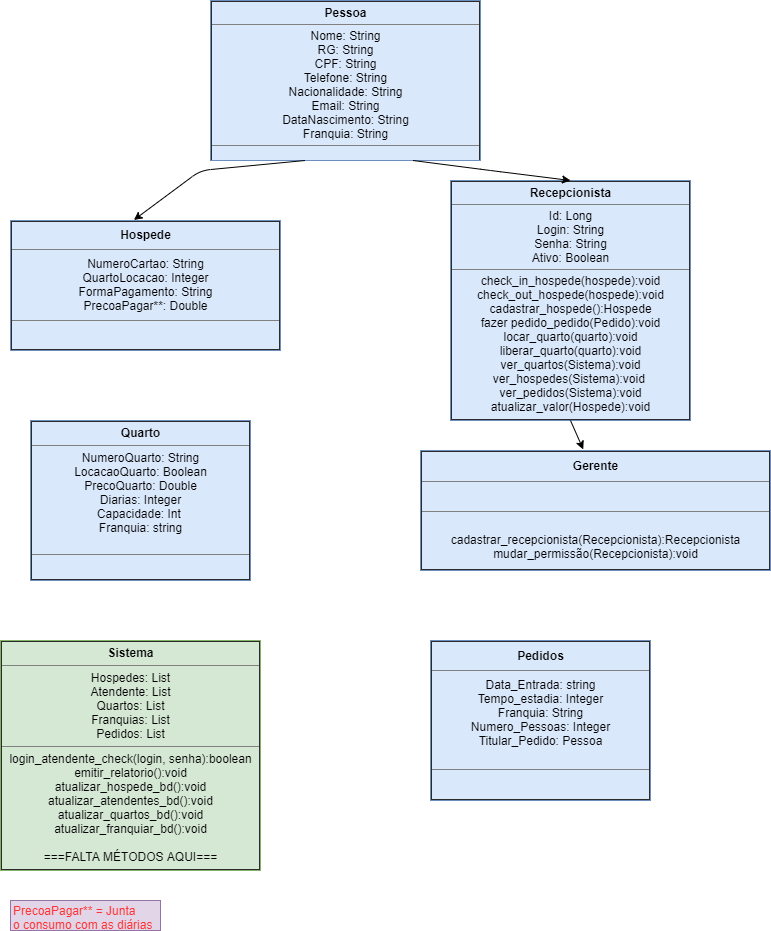

The diagram above was exported from draw.io. Its source (the exported page's mxGraphModel, read from the mxfile embedded in the PNG):
<mxGraphModel dx="1108" dy="492" grid="1" gridSize="10" guides="1" tooltips="1" connect="1" arrows="1" fold="1" page="1" pageScale="1" pageWidth="850" pageHeight="1100" background="#ffffff" math="0" shadow="0">
  <root>
    <mxCell id="0" />
    <mxCell id="1" parent="0" />
    <mxCell id="d2DN6lG-3Xy0SjblD7O3-2" value="&lt;table border=&quot;1&quot; width=&quot;100%&quot; cellpadding=&quot;4&quot; style=&quot;width: 100% ; height: 100% ; border-collapse: collapse&quot;&gt;&lt;tbody&gt;&lt;tr&gt;&lt;th align=&quot;center&quot;&gt;Pessoa&lt;/th&gt;&lt;/tr&gt;&lt;tr&gt;&lt;td align=&quot;center&quot;&gt;&lt;div style=&quot;text-align: center&quot;&gt;&lt;span style=&quot;text-align: left&quot;&gt;Nome: String&lt;/span&gt;&lt;/div&gt;&lt;div style=&quot;text-align: center&quot;&gt;&lt;span style=&quot;text-align: left&quot;&gt;RG: String&lt;/span&gt;&lt;/div&gt;&lt;div style=&quot;text-align: center&quot;&gt;&lt;span style=&quot;text-align: left&quot;&gt;CPF: String&lt;/span&gt;&lt;/div&gt;&lt;div style=&quot;text-align: center&quot;&gt;&lt;span style=&quot;text-align: left&quot;&gt;Telefone: String&lt;/span&gt;&lt;/div&gt;&lt;div style=&quot;text-align: center&quot;&gt;&lt;span style=&quot;text-align: left&quot;&gt;Nacionalidade: String&lt;/span&gt;&lt;/div&gt;&lt;div style=&quot;text-align: center&quot;&gt;&lt;span style=&quot;text-align: left&quot;&gt;Email: String&lt;/span&gt;&lt;/div&gt;&lt;div style=&quot;text-align: center&quot;&gt;&lt;span style=&quot;text-align: left&quot;&gt;DataNascimento: String&lt;/span&gt;&lt;/div&gt;&lt;div style=&quot;text-align: center&quot;&gt;&lt;span style=&quot;text-align: left&quot;&gt;Franquia: String&lt;/span&gt;&lt;/div&gt;&lt;/td&gt;&lt;/tr&gt;&lt;tr&gt;&lt;td align=&quot;center&quot;&gt;&lt;br&gt;&lt;/td&gt;&lt;/tr&gt;&lt;/tbody&gt;&lt;/table&gt;" style="text;html=1;strokeColor=#6c8ebf;fillColor=#dae8fc;overflow=fill;" parent="1" vertex="1">
      <mxGeometry x="280" y="30" width="270" height="160" as="geometry" />
    </mxCell>
    <mxCell id="d2DN6lG-3Xy0SjblD7O3-3" value="&lt;table style=&quot;width: 100% ; height: 100% ; border-collapse: collapse&quot; width=&quot;100%&quot; cellpadding=&quot;4&quot; border=&quot;1&quot;&gt;&lt;tbody&gt;&lt;tr&gt;&lt;th align=&quot;center&quot;&gt;Hospede&lt;/th&gt;&lt;/tr&gt;&lt;tr&gt;&lt;td align=&quot;center&quot;&gt;NumeroCartao: String&lt;br&gt;QuartoLocacao: Integer&lt;br&gt;FormaPagamento: String&lt;br&gt;PrecoaPagar**: Double&lt;br&gt;&lt;/td&gt;&lt;/tr&gt;&lt;tr&gt;&lt;td align=&quot;center&quot;&gt;&amp;nbsp;&lt;/td&gt;&lt;/tr&gt;&lt;/tbody&gt;&lt;/table&gt;" style="text;html=1;strokeColor=#6c8ebf;fillColor=#dae8fc;overflow=fill;" parent="1" vertex="1">
      <mxGeometry x="80" y="250" width="270" height="130" as="geometry" />
    </mxCell>
    <mxCell id="d2DN6lG-3Xy0SjblD7O3-4" value="&lt;table style=&quot;width: 100% ; height: 100% ; border-collapse: collapse&quot; width=&quot;100%&quot; cellpadding=&quot;4&quot; border=&quot;1&quot;&gt;&lt;tbody&gt;&lt;tr&gt;&lt;th align=&quot;center&quot;&gt;Recepcionista&lt;/th&gt;&lt;/tr&gt;&lt;tr&gt;&lt;td align=&quot;center&quot;&gt;Id: Long&lt;br&gt;Login: String&lt;br&gt;Senha: String&lt;br&gt;Ativo: Boolean&lt;/td&gt;&lt;/tr&gt;&lt;tr&gt;&lt;td align=&quot;center&quot;&gt;check_in_hospede(hospede):void&lt;br&gt;check_out_hospede(hospede):void&lt;br&gt;cadastrar_hospede():Hospede&lt;br&gt;fazer pedido_pedido(Pedido):void&lt;br&gt;locar_quarto(quarto):void&lt;br&gt;liberar_quarto(quarto):void&lt;br&gt;ver_quartos(Sistema):void&lt;br&gt;ver_hospedes(Sistema):void&amp;nbsp;&lt;br&gt;ver_pedidos(Sistema):void&lt;br&gt;atualizar_valor(Hospede):void&lt;/td&gt;&lt;/tr&gt;&lt;/tbody&gt;&lt;/table&gt;" style="text;html=1;strokeColor=#6c8ebf;fillColor=#dae8fc;overflow=fill;" parent="1" vertex="1">
      <mxGeometry x="520" y="210" width="240" height="240" as="geometry" />
    </mxCell>
    <mxCell id="d2DN6lG-3Xy0SjblD7O3-5" value="" style="endArrow=classic;html=1;exitX=0.75;exitY=1;exitDx=0;exitDy=0;entryX=0.5;entryY=0;entryDx=0;entryDy=0;" parent="1" source="d2DN6lG-3Xy0SjblD7O3-2" target="d2DN6lG-3Xy0SjblD7O3-4" edge="1">
      <mxGeometry width="50" height="50" relative="1" as="geometry">
        <mxPoint x="560" y="310" as="sourcePoint" />
        <mxPoint x="580" y="350" as="targetPoint" />
        <Array as="points">
          <mxPoint x="560" y="200" />
        </Array>
      </mxGeometry>
    </mxCell>
    <mxCell id="d2DN6lG-3Xy0SjblD7O3-6" value="" style="endArrow=classic;html=1;exitX=0.35;exitY=1;exitDx=0;exitDy=0;exitPerimeter=0;entryX=0.457;entryY=-0.004;entryDx=0;entryDy=0;entryPerimeter=0;" parent="1" source="d2DN6lG-3Xy0SjblD7O3-2" target="d2DN6lG-3Xy0SjblD7O3-3" edge="1">
      <mxGeometry width="50" height="50" relative="1" as="geometry">
        <mxPoint x="390" y="320" as="sourcePoint" />
        <mxPoint x="170" y="360" as="targetPoint" />
        <Array as="points">
          <mxPoint x="270" y="200" />
        </Array>
      </mxGeometry>
    </mxCell>
    <mxCell id="d2DN6lG-3Xy0SjblD7O3-7" value="&lt;table style=&quot;width: 100% ; height: 100% ; border-collapse: collapse&quot; width=&quot;100%&quot; cellpadding=&quot;4&quot; border=&quot;1&quot;&gt;&lt;tbody&gt;&lt;tr&gt;&lt;th align=&quot;center&quot;&gt;Gerente&lt;/th&gt;&lt;/tr&gt;&lt;tr&gt;&lt;td align=&quot;center&quot;&gt;&lt;br&gt;&lt;/td&gt;&lt;/tr&gt;&lt;tr&gt;&lt;td align=&quot;center&quot;&gt;&lt;br&gt;cadastrar_recepcionista(Recepcionista):Recepcionista&lt;br&gt;mudar_permissão(Recepcionista):void&lt;/td&gt;&lt;/tr&gt;&lt;/tbody&gt;&lt;/table&gt;" style="text;html=1;strokeColor=#6c8ebf;fillColor=#dae8fc;overflow=fill;" parent="1" vertex="1">
      <mxGeometry x="490" y="480" width="350" height="120" as="geometry" />
    </mxCell>
    <mxCell id="d2DN6lG-3Xy0SjblD7O3-8" value="" style="endArrow=classic;html=1;exitX=0.5;exitY=1;exitDx=0;exitDy=0;entryX=0.465;entryY=-0.009;entryDx=0;entryDy=0;entryPerimeter=0;" parent="1" source="d2DN6lG-3Xy0SjblD7O3-4" target="d2DN6lG-3Xy0SjblD7O3-7" edge="1">
      <mxGeometry width="50" height="50" relative="1" as="geometry">
        <mxPoint x="390" y="575" as="sourcePoint" />
        <mxPoint x="621" y="645" as="targetPoint" />
      </mxGeometry>
    </mxCell>
    <mxCell id="d2DN6lG-3Xy0SjblD7O3-9" value="&lt;table border=&quot;1&quot; width=&quot;100%&quot; cellpadding=&quot;4&quot; style=&quot;width: 100% ; height: 100% ; border-collapse: collapse&quot;&gt;&lt;tbody&gt;&lt;tr&gt;&lt;th align=&quot;center&quot;&gt;Sistema&lt;/th&gt;&lt;/tr&gt;&lt;tr&gt;&lt;td align=&quot;center&quot;&gt;Hospedes: List&lt;br&gt;Atendente: List&lt;br&gt;Quartos: List&lt;br&gt;Franquias: List&lt;br&gt;Pedidos: List&lt;/td&gt;&lt;/tr&gt;&lt;tr&gt;&lt;td align=&quot;center&quot;&gt;login_atendente_check(login, senha):boolean&lt;br&gt;emitir_relatorio():void&lt;br&gt;atualizar_hospede_bd():void&lt;br&gt;atualizar_atendentes_bd():void&lt;br&gt;atualizar_quartos_bd():void&lt;br&gt;atualizar_franquiar_bd():void&lt;br&gt;&lt;br&gt;===FALTA MÉTODOS AQUI===&lt;/td&gt;&lt;/tr&gt;&lt;/tbody&gt;&lt;/table&gt;" style="text;html=1;strokeColor=#82b366;fillColor=#d5e8d4;overflow=fill;" parent="1" vertex="1">
      <mxGeometry x="70" y="670" width="260" height="230" as="geometry" />
    </mxCell>
    <mxCell id="I4ijFDS5emDlAn9S5xac-1" value="&lt;table style=&quot;width: 100% ; height: 100% ; border-collapse: collapse&quot; width=&quot;100%&quot; cellpadding=&quot;4&quot; border=&quot;1&quot;&gt;&lt;tbody&gt;&lt;tr&gt;&lt;th align=&quot;center&quot;&gt;Quarto&lt;/th&gt;&lt;/tr&gt;&lt;tr&gt;&lt;td align=&quot;center&quot;&gt;NumeroQuarto: String&lt;br&gt;LocacaoQuarto: Boolean&lt;br&gt;PrecoQuarto: Double&lt;br&gt;Diarias: Integer&lt;br&gt;Capacidade: Int &lt;br&gt;Franquia: string&lt;br&gt;&lt;br&gt;&lt;/td&gt;&lt;/tr&gt;&lt;tr&gt;&lt;td align=&quot;center&quot;&gt;&amp;nbsp;&lt;/td&gt;&lt;/tr&gt;&lt;/tbody&gt;&lt;/table&gt;" style="text;html=1;strokeColor=#6c8ebf;fillColor=#dae8fc;overflow=fill;" parent="1" vertex="1">
      <mxGeometry x="100" y="450" width="220" height="160" as="geometry" />
    </mxCell>
    <mxCell id="I4ijFDS5emDlAn9S5xac-6" value="&lt;div&gt;&lt;font color=&quot;#FF3333&quot;&gt;PrecoaPagar** = Junta&lt;/font&gt;&lt;/div&gt;&lt;div&gt;&lt;font color=&quot;#FF3333&quot;&gt; o consumo com as diárias&lt;/font&gt;&lt;/div&gt;" style="text;html=1;resizable=0;points=[];autosize=1;align=left;verticalAlign=top;spacingTop=-4;fillColor=#e1d5e7;strokeColor=#9673a6;" parent="1" vertex="1">
      <mxGeometry x="80" y="930" width="150" height="30" as="geometry" />
    </mxCell>
    <mxCell id="eSfS-B7rFz-rNmQZf1sL-1" value="&lt;table style=&quot;width: 100% ; height: 100% ; border-collapse: collapse&quot; width=&quot;100%&quot; cellpadding=&quot;4&quot; border=&quot;1&quot;&gt;&lt;tbody&gt;&lt;tr&gt;&lt;th align=&quot;center&quot;&gt;Pedidos&lt;/th&gt;&lt;/tr&gt;&lt;tr&gt;&lt;td align=&quot;center&quot;&gt;Data_Entrada: string&lt;br&gt;Tempo_estadia: Integer&lt;br&gt;Franquia: String&lt;br&gt;Numero_Pessoas: Integer&lt;br&gt;Titular_Pedido: Pessoa&lt;br&gt;&lt;br&gt;&lt;/td&gt;&lt;/tr&gt;&lt;tr&gt;&lt;td align=&quot;center&quot;&gt;&amp;nbsp;&lt;/td&gt;&lt;/tr&gt;&lt;/tbody&gt;&lt;/table&gt;" style="text;html=1;strokeColor=#6c8ebf;fillColor=#dae8fc;overflow=fill;" parent="1" vertex="1">
      <mxGeometry x="500" y="670" width="220" height="160" as="geometry" />
    </mxCell>
  </root>
</mxGraphModel>